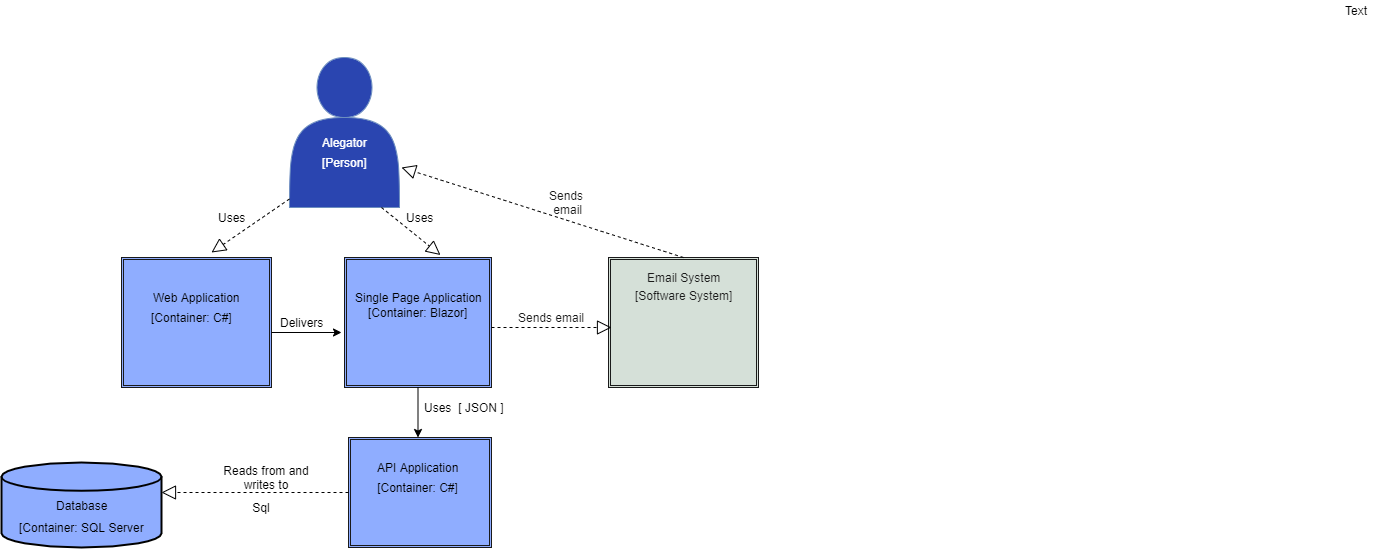

The diagram above was exported from draw.io. Its source (the exported page's mxGraphModel, read from the mxfile embedded in the PNG):
<mxGraphModel dx="1422" dy="707" grid="1" gridSize="10" guides="1" tooltips="1" connect="1" arrows="1" fold="1" page="1" pageScale="1" pageWidth="827" pageHeight="1169" math="0" shadow="0">
  <root>
    <mxCell id="0" />
    <mxCell id="1" parent="0" />
    <mxCell id="O2YFACHl66UH0SoC6yZq-1" value="" style="shape=actor;whiteSpace=wrap;html=1;strokeColor=#6c8ebf;fillColor=#2A45B0;" vertex="1" parent="1">
      <mxGeometry x="358" y="70" width="110" height="150" as="geometry" />
    </mxCell>
    <mxCell id="O2YFACHl66UH0SoC6yZq-2" value="Alegator&lt;br&gt;" style="text;html=1;resizable=0;autosize=1;align=center;verticalAlign=middle;points=[];rounded=0;fontColor=#FFFFFF;" vertex="1" parent="1">
      <mxGeometry x="383" y="145" width="60" height="20" as="geometry" />
    </mxCell>
    <mxCell id="O2YFACHl66UH0SoC6yZq-4" value="" style="shape=ext;double=1;rounded=0;whiteSpace=wrap;html=1;strokeColor=#1A1A1A;fillColor=#8FADFF;" vertex="1" parent="1">
      <mxGeometry x="190" y="270" width="150" height="130" as="geometry" />
    </mxCell>
    <mxCell id="O2YFACHl66UH0SoC6yZq-5" value="Web Application&lt;br&gt;" style="text;html=1;resizable=0;autosize=1;align=center;verticalAlign=middle;points=[];fillColor=none;strokeColor=none;rounded=0;" vertex="1" parent="1">
      <mxGeometry x="215" y="300" width="100" height="20" as="geometry" />
    </mxCell>
    <mxCell id="O2YFACHl66UH0SoC6yZq-7" value="[Person]" style="text;html=1;resizable=0;autosize=1;align=center;verticalAlign=middle;points=[];fillColor=none;strokeColor=none;rounded=0;fontColor=#FFFFFF;" vertex="1" parent="1">
      <mxGeometry x="383" y="165" width="60" height="20" as="geometry" />
    </mxCell>
    <mxCell id="O2YFACHl66UH0SoC6yZq-10" value="[Container: C#]" style="text;html=1;resizable=0;autosize=1;align=center;verticalAlign=middle;points=[];fillColor=none;strokeColor=none;rounded=0;" vertex="1" parent="1">
      <mxGeometry x="210" y="320" width="100" height="20" as="geometry" />
    </mxCell>
    <mxCell id="O2YFACHl66UH0SoC6yZq-11" value="" style="endArrow=classic;html=1;" edge="1" parent="1">
      <mxGeometry width="50" height="50" relative="1" as="geometry">
        <mxPoint x="340" y="345" as="sourcePoint" />
        <mxPoint x="410" y="345" as="targetPoint" />
      </mxGeometry>
    </mxCell>
    <mxCell id="O2YFACHl66UH0SoC6yZq-13" value="" style="shape=ext;double=1;rounded=0;whiteSpace=wrap;html=1;strokeColor=#1A1A1A;fillColor=#8FADFF;" vertex="1" parent="1">
      <mxGeometry x="413" y="270" width="147" height="130" as="geometry" />
    </mxCell>
    <mxCell id="O2YFACHl66UH0SoC6yZq-14" value="Single Page Application&lt;br&gt;" style="text;html=1;resizable=0;autosize=1;align=center;verticalAlign=middle;points=[];fillColor=none;strokeColor=none;rounded=0;" vertex="1" parent="1">
      <mxGeometry x="416.5" y="300" width="140" height="20" as="geometry" />
    </mxCell>
    <mxCell id="O2YFACHl66UH0SoC6yZq-15" value="Delivers&lt;br&gt;" style="text;html=1;resizable=0;autosize=1;align=center;verticalAlign=middle;points=[];fillColor=none;strokeColor=none;rounded=0;" vertex="1" parent="1">
      <mxGeometry x="340" y="325" width="60" height="20" as="geometry" />
    </mxCell>
    <mxCell id="O2YFACHl66UH0SoC6yZq-16" value="[Container: Blazor]" style="text;html=1;resizable=0;autosize=1;align=center;verticalAlign=middle;points=[];fillColor=none;strokeColor=none;rounded=0;" vertex="1" parent="1">
      <mxGeometry x="431.5" y="315" width="110" height="20" as="geometry" />
    </mxCell>
    <mxCell id="O2YFACHl66UH0SoC6yZq-17" value="" style="endArrow=classic;html=1;exitX=0.5;exitY=1;exitDx=0;exitDy=0;" edge="1" parent="1" source="O2YFACHl66UH0SoC6yZq-13">
      <mxGeometry width="50" height="50" relative="1" as="geometry">
        <mxPoint x="506.5" y="400" as="sourcePoint" />
        <mxPoint x="486.5" y="450" as="targetPoint" />
      </mxGeometry>
    </mxCell>
    <mxCell id="O2YFACHl66UH0SoC6yZq-18" value="Uses" style="text;html=1;resizable=0;autosize=1;align=center;verticalAlign=middle;points=[];fillColor=none;strokeColor=none;rounded=0;" vertex="1" parent="1">
      <mxGeometry x="486.5" y="410" width="40" height="20" as="geometry" />
    </mxCell>
    <mxCell id="O2YFACHl66UH0SoC6yZq-20" value="" style="shape=ext;double=1;rounded=0;whiteSpace=wrap;html=1;strokeColor=#1A1A1A;fillColor=#8FADFF;" vertex="1" parent="1">
      <mxGeometry x="417" y="450" width="143" height="110" as="geometry" />
    </mxCell>
    <mxCell id="O2YFACHl66UH0SoC6yZq-21" value="API Application&lt;br&gt;" style="text;html=1;resizable=0;autosize=1;align=center;verticalAlign=middle;points=[];fillColor=none;strokeColor=none;rounded=0;" vertex="1" parent="1">
      <mxGeometry x="436.5" y="470" width="100" height="20" as="geometry" />
    </mxCell>
    <mxCell id="O2YFACHl66UH0SoC6yZq-22" value="[Container: C#]" style="text;html=1;strokeColor=none;fillColor=none;align=center;verticalAlign=middle;whiteSpace=wrap;rounded=0;" vertex="1" parent="1">
      <mxGeometry x="443" y="490" width="87" height="20" as="geometry" />
    </mxCell>
    <mxCell id="O2YFACHl66UH0SoC6yZq-23" value="" style="endArrow=block;dashed=1;endFill=0;endSize=12;html=1;exitX=0;exitY=0.5;exitDx=0;exitDy=0;" edge="1" parent="1" source="O2YFACHl66UH0SoC6yZq-20">
      <mxGeometry width="160" relative="1" as="geometry">
        <mxPoint x="260" y="500" as="sourcePoint" />
        <mxPoint x="230" y="505" as="targetPoint" />
      </mxGeometry>
    </mxCell>
    <mxCell id="O2YFACHl66UH0SoC6yZq-24" value="[ JSON ]" style="text;html=1;strokeColor=none;fillColor=none;align=center;verticalAlign=middle;whiteSpace=wrap;rounded=0;" vertex="1" parent="1">
      <mxGeometry x="520" y="410" width="60" height="20" as="geometry" />
    </mxCell>
    <mxCell id="O2YFACHl66UH0SoC6yZq-25" style="edgeStyle=orthogonalEdgeStyle;rounded=0;orthogonalLoop=1;jettySize=auto;html=1;exitX=0.5;exitY=1;exitDx=0;exitDy=0;" edge="1" parent="1" source="O2YFACHl66UH0SoC6yZq-24" target="O2YFACHl66UH0SoC6yZq-24">
      <mxGeometry relative="1" as="geometry" />
    </mxCell>
    <mxCell id="O2YFACHl66UH0SoC6yZq-26" value="Reads from and writes to" style="text;html=1;strokeColor=none;fillColor=none;align=center;verticalAlign=middle;whiteSpace=wrap;rounded=0;" vertex="1" parent="1">
      <mxGeometry x="290" y="480" width="90" height="20" as="geometry" />
    </mxCell>
    <mxCell id="O2YFACHl66UH0SoC6yZq-31" value="Sql&lt;br&gt;" style="text;html=1;strokeColor=none;fillColor=none;align=center;verticalAlign=middle;whiteSpace=wrap;rounded=0;" vertex="1" parent="1">
      <mxGeometry x="310" y="510" width="40" height="20" as="geometry" />
    </mxCell>
    <mxCell id="O2YFACHl66UH0SoC6yZq-33" value="" style="strokeWidth=2;html=1;shape=mxgraph.flowchart.database;whiteSpace=wrap;fillColor=#8FADFF;" vertex="1" parent="1">
      <mxGeometry x="70" y="475" width="160" height="85" as="geometry" />
    </mxCell>
    <mxCell id="O2YFACHl66UH0SoC6yZq-34" value="Database" style="text;html=1;resizable=0;autosize=1;align=center;verticalAlign=middle;points=[];fillColor=none;strokeColor=none;rounded=0;" vertex="1" parent="1">
      <mxGeometry x="115" y="507.5" width="70" height="20" as="geometry" />
    </mxCell>
    <mxCell id="O2YFACHl66UH0SoC6yZq-38" value="[Container: SQL Server&lt;br&gt;" style="text;html=1;resizable=0;autosize=1;align=center;verticalAlign=middle;points=[];fillColor=none;strokeColor=none;rounded=0;" vertex="1" parent="1">
      <mxGeometry x="80" y="530" width="140" height="20" as="geometry" />
    </mxCell>
    <mxCell id="O2YFACHl66UH0SoC6yZq-41" value="" style="endArrow=block;dashed=1;endFill=0;endSize=12;html=1;entryX=0.653;entryY=-0.019;entryDx=0;entryDy=0;entryPerimeter=0;" edge="1" parent="1" target="O2YFACHl66UH0SoC6yZq-13">
      <mxGeometry width="160" relative="1" as="geometry">
        <mxPoint x="450" y="220" as="sourcePoint" />
        <mxPoint x="610" y="220" as="targetPoint" />
      </mxGeometry>
    </mxCell>
    <mxCell id="O2YFACHl66UH0SoC6yZq-42" value="" style="endArrow=block;dashed=1;endFill=0;endSize=12;html=1;exitX=0;exitY=0.943;exitDx=0;exitDy=0;exitPerimeter=0;" edge="1" parent="1" source="O2YFACHl66UH0SoC6yZq-1">
      <mxGeometry width="160" relative="1" as="geometry">
        <mxPoint x="230" y="230" as="sourcePoint" />
        <mxPoint x="280" y="265" as="targetPoint" />
      </mxGeometry>
    </mxCell>
    <mxCell id="O2YFACHl66UH0SoC6yZq-43" value="Uses&lt;br&gt;" style="text;html=1;resizable=0;autosize=1;align=center;verticalAlign=middle;points=[];fillColor=none;strokeColor=none;rounded=0;" vertex="1" parent="1">
      <mxGeometry x="280" y="220" width="40" height="20" as="geometry" />
    </mxCell>
    <mxCell id="O2YFACHl66UH0SoC6yZq-44" value="Uses&lt;br&gt;" style="text;html=1;resizable=0;autosize=1;align=center;verticalAlign=middle;points=[];fillColor=none;strokeColor=none;rounded=0;" vertex="1" parent="1">
      <mxGeometry x="468" y="220" width="40" height="20" as="geometry" />
    </mxCell>
    <mxCell id="O2YFACHl66UH0SoC6yZq-45" value="Text" style="text;html=1;align=center;verticalAlign=middle;resizable=0;points=[];;autosize=1;" vertex="1" parent="1">
      <mxGeometry x="1405" y="13" width="40" height="20" as="geometry" />
    </mxCell>
    <mxCell id="O2YFACHl66UH0SoC6yZq-46" value="" style="shape=ext;double=1;rounded=0;whiteSpace=wrap;html=1;strokeColor=#1A1A1A;fillColor=#D5E0D8;fontColor=#FFFFFF;" vertex="1" parent="1">
      <mxGeometry x="677" y="270" width="150" height="130" as="geometry" />
    </mxCell>
    <mxCell id="O2YFACHl66UH0SoC6yZq-47" value="&lt;font color=&quot;#1a1a1a&quot;&gt;Email System&lt;/font&gt;" style="text;html=1;resizable=0;autosize=1;align=center;verticalAlign=middle;points=[];fillColor=none;strokeColor=none;rounded=0;fontColor=#FFFFFF;" vertex="1" parent="1">
      <mxGeometry x="707" y="280" width="90" height="20" as="geometry" />
    </mxCell>
    <mxCell id="O2YFACHl66UH0SoC6yZq-48" value="&lt;font color=&quot;#1a1a1a&quot;&gt;[Software System]&lt;br&gt;&lt;br&gt;&lt;/font&gt;" style="text;html=1;resizable=0;autosize=1;align=center;verticalAlign=middle;points=[];fillColor=none;strokeColor=none;rounded=0;fontColor=#FFFFFF;" vertex="1" parent="1">
      <mxGeometry x="697" y="300" width="110" height="30" as="geometry" />
    </mxCell>
    <mxCell id="O2YFACHl66UH0SoC6yZq-49" value="" style="endArrow=block;dashed=1;endFill=0;endSize=12;html=1;fontColor=#FFFFFF;" edge="1" parent="1">
      <mxGeometry width="160" relative="1" as="geometry">
        <mxPoint x="560" y="340" as="sourcePoint" />
        <mxPoint x="680" y="340" as="targetPoint" />
      </mxGeometry>
    </mxCell>
    <mxCell id="O2YFACHl66UH0SoC6yZq-50" value="&lt;font color=&quot;#1a1a1a&quot;&gt;Sends email&lt;/font&gt;" style="text;html=1;resizable=0;autosize=1;align=center;verticalAlign=middle;points=[];fillColor=none;strokeColor=none;rounded=0;fontColor=#FFFFFF;" vertex="1" parent="1">
      <mxGeometry x="580" y="320" width="80" height="20" as="geometry" />
    </mxCell>
    <mxCell id="O2YFACHl66UH0SoC6yZq-51" value="&lt;font color=&quot;#1a1a1a&quot;&gt;Sends &lt;br&gt;email&lt;/font&gt;" style="text;html=1;resizable=0;autosize=1;align=center;verticalAlign=middle;points=[];fillColor=none;strokeColor=none;rounded=0;fontColor=#FFFFFF;" vertex="1" parent="1">
      <mxGeometry x="610" y="200" width="50" height="30" as="geometry" />
    </mxCell>
    <mxCell id="O2YFACHl66UH0SoC6yZq-52" value="" style="endArrow=block;dashed=1;endFill=0;endSize=12;html=1;fontColor=#FFFFFF;exitX=0.5;exitY=0;exitDx=0;exitDy=0;" edge="1" parent="1" source="O2YFACHl66UH0SoC6yZq-46">
      <mxGeometry width="160" relative="1" as="geometry">
        <mxPoint x="580" y="190" as="sourcePoint" />
        <mxPoint x="470" y="180" as="targetPoint" />
      </mxGeometry>
    </mxCell>
  </root>
</mxGraphModel>